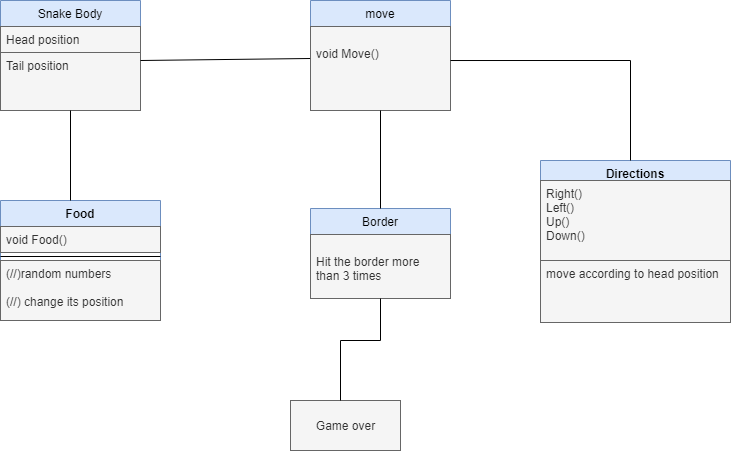

The diagram above was exported from draw.io. Its source (the exported page's mxGraphModel, read from the mxfile embedded in the PNG):
<mxGraphModel dx="1038" dy="448" grid="1" gridSize="10" guides="1" tooltips="1" connect="1" arrows="1" fold="1" page="1" pageScale="1" pageWidth="827" pageHeight="1169" math="0" shadow="0">
  <root>
    <mxCell id="WIyWlLk6GJQsqaUBKTNV-0" />
    <mxCell id="WIyWlLk6GJQsqaUBKTNV-1" parent="WIyWlLk6GJQsqaUBKTNV-0" />
    <mxCell id="StTTJ3MiuvVZCqlAQRa5-0" value="Snake Body" style="swimlane;fontStyle=0;childLayout=stackLayout;horizontal=1;startSize=26;fillColor=#dae8fc;horizontalStack=0;resizeParent=1;resizeParentMax=0;resizeLast=0;collapsible=1;marginBottom=0;strokeColor=#6c8ebf;" vertex="1" parent="WIyWlLk6GJQsqaUBKTNV-1">
      <mxGeometry x="130" y="120" width="140" height="110" as="geometry" />
    </mxCell>
    <mxCell id="StTTJ3MiuvVZCqlAQRa5-1" value="Head position" style="text;strokeColor=#666666;fillColor=#f5f5f5;align=left;verticalAlign=top;spacingLeft=4;spacingRight=4;overflow=hidden;rotatable=0;points=[[0,0.5],[1,0.5]];portConstraint=eastwest;fontColor=#333333;" vertex="1" parent="StTTJ3MiuvVZCqlAQRa5-0">
      <mxGeometry y="26" width="140" height="26" as="geometry" />
    </mxCell>
    <mxCell id="StTTJ3MiuvVZCqlAQRa5-3" value="Tail position" style="text;strokeColor=#666666;fillColor=#f5f5f5;align=left;verticalAlign=top;spacingLeft=4;spacingRight=4;overflow=hidden;rotatable=0;points=[[0,0.5],[1,0.5]];portConstraint=eastwest;fontColor=#333333;" vertex="1" parent="StTTJ3MiuvVZCqlAQRa5-0">
      <mxGeometry y="52" width="140" height="58" as="geometry" />
    </mxCell>
    <mxCell id="StTTJ3MiuvVZCqlAQRa5-4" value="Food" style="swimlane;fontStyle=1;align=center;verticalAlign=top;childLayout=stackLayout;horizontal=1;startSize=26;horizontalStack=0;resizeParent=1;resizeParentMax=0;resizeLast=0;collapsible=1;marginBottom=0;fillColor=#dae8fc;strokeColor=#6c8ebf;" vertex="1" parent="WIyWlLk6GJQsqaUBKTNV-1">
      <mxGeometry x="130" y="320" width="160" height="120" as="geometry" />
    </mxCell>
    <mxCell id="StTTJ3MiuvVZCqlAQRa5-5" value="void Food()" style="text;strokeColor=#666666;fillColor=#f5f5f5;align=left;verticalAlign=top;spacingLeft=4;spacingRight=4;overflow=hidden;rotatable=0;points=[[0,0.5],[1,0.5]];portConstraint=eastwest;fontColor=#333333;" vertex="1" parent="StTTJ3MiuvVZCqlAQRa5-4">
      <mxGeometry y="26" width="160" height="26" as="geometry" />
    </mxCell>
    <mxCell id="StTTJ3MiuvVZCqlAQRa5-6" value="" style="line;strokeWidth=1;fillColor=none;align=left;verticalAlign=middle;spacingTop=-1;spacingLeft=3;spacingRight=3;rotatable=0;labelPosition=right;points=[];portConstraint=eastwest;" vertex="1" parent="StTTJ3MiuvVZCqlAQRa5-4">
      <mxGeometry y="52" width="160" height="8" as="geometry" />
    </mxCell>
    <mxCell id="StTTJ3MiuvVZCqlAQRa5-7" value="(//)random numbers&#10;&#10;(//) change its position" style="text;strokeColor=#666666;fillColor=#f5f5f5;align=left;verticalAlign=top;spacingLeft=4;spacingRight=4;overflow=hidden;rotatable=0;points=[[0,0.5],[1,0.5]];portConstraint=eastwest;fontColor=#333333;" vertex="1" parent="StTTJ3MiuvVZCqlAQRa5-4">
      <mxGeometry y="60" width="160" height="60" as="geometry" />
    </mxCell>
    <mxCell id="StTTJ3MiuvVZCqlAQRa5-13" value="move" style="swimlane;fontStyle=0;childLayout=stackLayout;horizontal=1;startSize=26;fillColor=#dae8fc;horizontalStack=0;resizeParent=1;resizeParentMax=0;resizeLast=0;collapsible=1;marginBottom=0;strokeColor=#6c8ebf;" vertex="1" parent="WIyWlLk6GJQsqaUBKTNV-1">
      <mxGeometry x="440" y="120" width="140" height="110" as="geometry" />
    </mxCell>
    <mxCell id="StTTJ3MiuvVZCqlAQRa5-15" value="&#10;void Move()" style="text;strokeColor=#666666;fillColor=#f5f5f5;align=left;verticalAlign=top;spacingLeft=4;spacingRight=4;overflow=hidden;rotatable=0;points=[[0,0.5],[1,0.5]];portConstraint=eastwest;fontColor=#333333;" vertex="1" parent="StTTJ3MiuvVZCqlAQRa5-13">
      <mxGeometry y="26" width="140" height="84" as="geometry" />
    </mxCell>
    <mxCell id="StTTJ3MiuvVZCqlAQRa5-17" value="Directions" style="swimlane;fontStyle=1;align=center;verticalAlign=top;childLayout=stackLayout;horizontal=1;startSize=20;horizontalStack=0;resizeParent=1;resizeParentMax=0;resizeLast=0;collapsible=1;marginBottom=0;fillColor=#dae8fc;strokeColor=#6c8ebf;" vertex="1" parent="WIyWlLk6GJQsqaUBKTNV-1">
      <mxGeometry x="670" y="280" width="190" height="162" as="geometry" />
    </mxCell>
    <mxCell id="StTTJ3MiuvVZCqlAQRa5-18" value="Right()&#10;Left()&#10;Up()&#10;Down()" style="text;strokeColor=#666666;fillColor=#f5f5f5;align=left;verticalAlign=top;spacingLeft=4;spacingRight=4;overflow=hidden;rotatable=0;points=[[0,0.5],[1,0.5]];portConstraint=eastwest;fontColor=#333333;" vertex="1" parent="StTTJ3MiuvVZCqlAQRa5-17">
      <mxGeometry y="20" width="190" height="80" as="geometry" />
    </mxCell>
    <mxCell id="StTTJ3MiuvVZCqlAQRa5-20" value="move according to head position" style="text;strokeColor=#666666;fillColor=#f5f5f5;align=left;verticalAlign=top;spacingLeft=4;spacingRight=4;overflow=hidden;rotatable=0;points=[[0,0.5],[1,0.5]];portConstraint=eastwest;fontColor=#333333;" vertex="1" parent="StTTJ3MiuvVZCqlAQRa5-17">
      <mxGeometry y="100" width="190" height="62" as="geometry" />
    </mxCell>
    <mxCell id="StTTJ3MiuvVZCqlAQRa5-21" value="Border" style="swimlane;fontStyle=0;childLayout=stackLayout;horizontal=1;startSize=26;fillColor=#dae8fc;horizontalStack=0;resizeParent=1;resizeParentMax=0;resizeLast=0;collapsible=1;marginBottom=0;strokeColor=#6c8ebf;" vertex="1" parent="WIyWlLk6GJQsqaUBKTNV-1">
      <mxGeometry x="440" y="328" width="140" height="90" as="geometry" />
    </mxCell>
    <mxCell id="StTTJ3MiuvVZCqlAQRa5-23" value="&#10;Hit the border more &#10;than 3 times" style="text;strokeColor=#666666;fillColor=#f5f5f5;align=left;verticalAlign=top;spacingLeft=4;spacingRight=4;overflow=hidden;rotatable=0;points=[[0,0.5],[1,0.5]];portConstraint=eastwest;fontColor=#333333;" vertex="1" parent="StTTJ3MiuvVZCqlAQRa5-21">
      <mxGeometry y="26" width="140" height="64" as="geometry" />
    </mxCell>
    <mxCell id="StTTJ3MiuvVZCqlAQRa5-25" value="Game over" style="html=1;fillColor=#f5f5f5;strokeColor=#666666;fontColor=#333333;" vertex="1" parent="WIyWlLk6GJQsqaUBKTNV-1">
      <mxGeometry x="420" y="520" width="110" height="50" as="geometry" />
    </mxCell>
    <mxCell id="StTTJ3MiuvVZCqlAQRa5-27" value="" style="endArrow=none;html=1;entryX=-0.003;entryY=0.381;entryDx=0;entryDy=0;entryPerimeter=0;" edge="1" parent="WIyWlLk6GJQsqaUBKTNV-1" target="StTTJ3MiuvVZCqlAQRa5-15">
      <mxGeometry width="50" height="50" relative="1" as="geometry">
        <mxPoint x="270" y="180" as="sourcePoint" />
        <mxPoint x="320" y="130" as="targetPoint" />
      </mxGeometry>
    </mxCell>
    <mxCell id="StTTJ3MiuvVZCqlAQRa5-28" value="" style="endArrow=none;html=1;" edge="1" parent="WIyWlLk6GJQsqaUBKTNV-1">
      <mxGeometry width="50" height="50" relative="1" as="geometry">
        <mxPoint x="200" y="320" as="sourcePoint" />
        <mxPoint x="200" y="230" as="targetPoint" />
      </mxGeometry>
    </mxCell>
    <mxCell id="StTTJ3MiuvVZCqlAQRa5-29" value="" style="endArrow=none;html=1;exitX=0.5;exitY=0;exitDx=0;exitDy=0;" edge="1" parent="WIyWlLk6GJQsqaUBKTNV-1" source="StTTJ3MiuvVZCqlAQRa5-21">
      <mxGeometry width="50" height="50" relative="1" as="geometry">
        <mxPoint x="460" y="280" as="sourcePoint" />
        <mxPoint x="510" y="230" as="targetPoint" />
      </mxGeometry>
    </mxCell>
    <mxCell id="StTTJ3MiuvVZCqlAQRa5-30" value="" style="endArrow=none;html=1;" edge="1" parent="WIyWlLk6GJQsqaUBKTNV-1">
      <mxGeometry width="50" height="50" relative="1" as="geometry">
        <mxPoint x="760" y="280" as="sourcePoint" />
        <mxPoint x="760" y="180" as="targetPoint" />
      </mxGeometry>
    </mxCell>
    <mxCell id="StTTJ3MiuvVZCqlAQRa5-31" value="" style="endArrow=none;html=1;exitX=1;exitY=0.405;exitDx=0;exitDy=0;exitPerimeter=0;" edge="1" parent="WIyWlLk6GJQsqaUBKTNV-1" source="StTTJ3MiuvVZCqlAQRa5-15">
      <mxGeometry width="50" height="50" relative="1" as="geometry">
        <mxPoint x="710" y="230" as="sourcePoint" />
        <mxPoint x="760" y="180" as="targetPoint" />
      </mxGeometry>
    </mxCell>
    <mxCell id="StTTJ3MiuvVZCqlAQRa5-32" value="" style="endArrow=none;html=1;" edge="1" parent="WIyWlLk6GJQsqaUBKTNV-1">
      <mxGeometry width="50" height="50" relative="1" as="geometry">
        <mxPoint x="470" y="520" as="sourcePoint" />
        <mxPoint x="470" y="460" as="targetPoint" />
      </mxGeometry>
    </mxCell>
    <mxCell id="StTTJ3MiuvVZCqlAQRa5-33" value="" style="endArrow=none;html=1;" edge="1" parent="WIyWlLk6GJQsqaUBKTNV-1">
      <mxGeometry width="50" height="50" relative="1" as="geometry">
        <mxPoint x="470" y="460" as="sourcePoint" />
        <mxPoint x="510" y="460" as="targetPoint" />
      </mxGeometry>
    </mxCell>
    <mxCell id="StTTJ3MiuvVZCqlAQRa5-35" value="" style="endArrow=none;html=1;" edge="1" parent="WIyWlLk6GJQsqaUBKTNV-1">
      <mxGeometry width="50" height="50" relative="1" as="geometry">
        <mxPoint x="510" y="460" as="sourcePoint" />
        <mxPoint x="510" y="418" as="targetPoint" />
      </mxGeometry>
    </mxCell>
  </root>
</mxGraphModel>